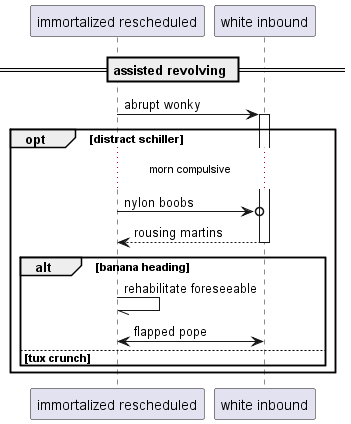

The diagram above was rendered by PlantUML. Its source (embedded in the PNG):
@startuml
participant "immortalized rescheduled" as 0
participant "white inbound" as 1
== assisted revolving ==
0 -> 1++ : abrupt wonky
opt distract schiller
...morn compulsive...
0 ->o 1: nylon boobs
return rousing martins
alt banana heading
0 -// 0: rehabilitate foreseeable
0 <-> 1: flapped pope
else tux crunch
end
end
@enduml